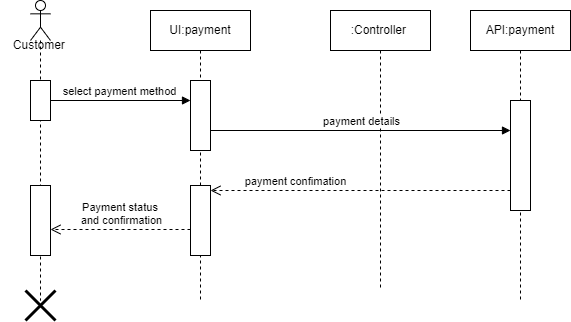

The diagram above was exported from draw.io. Its source (the exported page's mxGraphModel, read from the mxfile embedded in the PNG):
<mxGraphModel dx="934" dy="534" grid="1" gridSize="10" guides="1" tooltips="1" connect="1" arrows="1" fold="1" page="1" pageScale="1" pageWidth="850" pageHeight="1100" math="0" shadow="0">
  <root>
    <mxCell id="0" />
    <mxCell id="1" parent="0" />
    <mxCell id="X-876do29fTnhWE6XXQv-1" value="" style="shape=umlLifeline;perimeter=lifelinePerimeter;whiteSpace=wrap;html=1;container=1;dropTarget=0;collapsible=0;recursiveResize=0;outlineConnect=0;portConstraint=eastwest;newEdgeStyle={&quot;curved&quot;:0,&quot;rounded&quot;:0};participant=umlActor;" parent="1" vertex="1">
      <mxGeometry x="155" y="100" width="20" height="300" as="geometry" />
    </mxCell>
    <mxCell id="X-876do29fTnhWE6XXQv-2" value="" style="html=1;points=[[0,0,0,0,5],[0,1,0,0,-5],[1,0,0,0,5],[1,1,0,0,-5]];perimeter=orthogonalPerimeter;outlineConnect=0;targetShapes=umlLifeline;portConstraint=eastwest;newEdgeStyle={&quot;curved&quot;:0,&quot;rounded&quot;:0};" parent="X-876do29fTnhWE6XXQv-1" vertex="1">
      <mxGeometry y="80" width="20" height="40" as="geometry" />
    </mxCell>
    <mxCell id="X-876do29fTnhWE6XXQv-25" value="" style="html=1;points=[[0,0,0,0,5],[0,1,0,0,-5],[1,0,0,0,5],[1,1,0,0,-5]];perimeter=orthogonalPerimeter;outlineConnect=0;targetShapes=umlLifeline;portConstraint=eastwest;newEdgeStyle={&quot;curved&quot;:0,&quot;rounded&quot;:0};" parent="X-876do29fTnhWE6XXQv-1" vertex="1">
      <mxGeometry y="185" width="20" height="70" as="geometry" />
    </mxCell>
    <mxCell id="X-876do29fTnhWE6XXQv-3" value="UI:payment" style="shape=umlLifeline;perimeter=lifelinePerimeter;whiteSpace=wrap;html=1;container=1;dropTarget=0;collapsible=0;recursiveResize=0;outlineConnect=0;portConstraint=eastwest;newEdgeStyle={&quot;curved&quot;:0,&quot;rounded&quot;:0};" parent="1" vertex="1">
      <mxGeometry x="275" y="110" width="100" height="290" as="geometry" />
    </mxCell>
    <mxCell id="X-876do29fTnhWE6XXQv-4" value="" style="html=1;points=[[0,0,0,0,5],[0,1,0,0,-5],[1,0,0,0,5],[1,1,0,0,-5]];perimeter=orthogonalPerimeter;outlineConnect=0;targetShapes=umlLifeline;portConstraint=eastwest;newEdgeStyle={&quot;curved&quot;:0,&quot;rounded&quot;:0};" parent="X-876do29fTnhWE6XXQv-3" vertex="1">
      <mxGeometry x="40" y="70" width="20" height="70" as="geometry" />
    </mxCell>
    <mxCell id="X-876do29fTnhWE6XXQv-24" value="" style="html=1;points=[[0,0,0,0,5],[0,1,0,0,-5],[1,0,0,0,5],[1,1,0,0,-5]];perimeter=orthogonalPerimeter;outlineConnect=0;targetShapes=umlLifeline;portConstraint=eastwest;newEdgeStyle={&quot;curved&quot;:0,&quot;rounded&quot;:0};" parent="X-876do29fTnhWE6XXQv-3" vertex="1">
      <mxGeometry x="40" y="175" width="20" height="70" as="geometry" />
    </mxCell>
    <mxCell id="X-876do29fTnhWE6XXQv-6" value=":Controller&amp;nbsp;" style="shape=umlLifeline;perimeter=lifelinePerimeter;whiteSpace=wrap;html=1;container=1;dropTarget=0;collapsible=0;recursiveResize=0;outlineConnect=0;portConstraint=eastwest;newEdgeStyle={&quot;curved&quot;:0,&quot;rounded&quot;:0};" parent="1" vertex="1">
      <mxGeometry x="455" y="110" width="100" height="280" as="geometry" />
    </mxCell>
    <mxCell id="X-876do29fTnhWE6XXQv-9" value="API:payment" style="shape=umlLifeline;perimeter=lifelinePerimeter;whiteSpace=wrap;html=1;container=1;dropTarget=0;collapsible=0;recursiveResize=0;outlineConnect=0;portConstraint=eastwest;newEdgeStyle={&quot;curved&quot;:0,&quot;rounded&quot;:0};" parent="1" vertex="1">
      <mxGeometry x="595" y="110" width="100" height="290" as="geometry" />
    </mxCell>
    <mxCell id="X-876do29fTnhWE6XXQv-10" value="" style="html=1;points=[[0,0,0,0,5],[0,1,0,0,-5],[1,0,0,0,5],[1,1,0,0,-5]];perimeter=orthogonalPerimeter;outlineConnect=0;targetShapes=umlLifeline;portConstraint=eastwest;newEdgeStyle={&quot;curved&quot;:0,&quot;rounded&quot;:0};" parent="X-876do29fTnhWE6XXQv-9" vertex="1">
      <mxGeometry x="40" y="90" width="20" height="110" as="geometry" />
    </mxCell>
    <mxCell id="X-876do29fTnhWE6XXQv-12" value="select payment method" style="html=1;verticalAlign=bottom;endArrow=block;curved=0;rounded=0;" parent="1" target="X-876do29fTnhWE6XXQv-4" edge="1">
      <mxGeometry width="80" relative="1" as="geometry">
        <mxPoint x="175" y="200" as="sourcePoint" />
        <mxPoint x="255" y="200" as="targetPoint" />
      </mxGeometry>
    </mxCell>
    <mxCell id="X-876do29fTnhWE6XXQv-13" value="payment details" style="html=1;verticalAlign=bottom;endArrow=block;curved=0;rounded=0;" parent="1" edge="1" target="X-876do29fTnhWE6XXQv-10">
      <mxGeometry width="80" relative="1" as="geometry">
        <mxPoint x="335" y="230" as="sourcePoint" />
        <mxPoint x="495" y="230" as="targetPoint" />
      </mxGeometry>
    </mxCell>
    <mxCell id="X-876do29fTnhWE6XXQv-15" value="payment confimation" style="html=1;verticalAlign=bottom;endArrow=open;dashed=1;endSize=8;curved=0;rounded=0;entryX=1;entryY=0;entryDx=0;entryDy=5;entryPerimeter=0;" parent="1" target="X-876do29fTnhWE6XXQv-24" edge="1">
      <mxGeometry x="0.4333" relative="1" as="geometry">
        <mxPoint x="635" y="290" as="sourcePoint" />
        <mxPoint x="515" y="290.5" as="targetPoint" />
        <mxPoint as="offset" />
      </mxGeometry>
    </mxCell>
    <mxCell id="X-876do29fTnhWE6XXQv-17" value="Payment status&amp;nbsp;&lt;div&gt;and confirmation&lt;/div&gt;" style="html=1;verticalAlign=bottom;endArrow=open;dashed=1;endSize=8;curved=0;rounded=0;" parent="1" target="X-876do29fTnhWE6XXQv-25" edge="1">
      <mxGeometry relative="1" as="geometry">
        <mxPoint x="315" y="329" as="sourcePoint" />
        <mxPoint x="235" y="329" as="targetPoint" />
      </mxGeometry>
    </mxCell>
    <mxCell id="X-876do29fTnhWE6XXQv-22" value="Customer&amp;nbsp;" style="text;html=1;align=center;verticalAlign=middle;resizable=0;points=[];autosize=1;strokeColor=none;fillColor=none;" parent="1" vertex="1">
      <mxGeometry x="125" y="130" width="80" height="30" as="geometry" />
    </mxCell>
    <mxCell id="X-876do29fTnhWE6XXQv-23" value="" style="shape=umlDestroy;whiteSpace=wrap;html=1;strokeWidth=3;targetShapes=umlLifeline;" parent="1" vertex="1">
      <mxGeometry x="150" y="390" width="30" height="30" as="geometry" />
    </mxCell>
  </root>
</mxGraphModel>